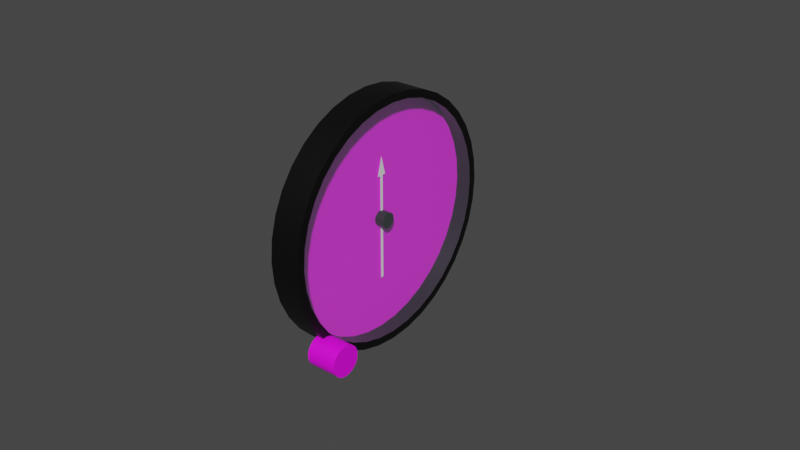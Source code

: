 # Source: adf.blend  (saved by Blender 2.83.18; exported with 4.5.12 LTS)
import bpy
from mathutils import Matrix  # noqa: F401  (used for matrix-valued properties, if any)

bpy.ops.wm.read_factory_settings(use_empty=True)
scene = bpy.context.scene
scene.name = 'Scene'

# ---- images (referenced by path relative to the original .blend; pixels are not part of the script)
import os
ASSET_DIR = os.environ.get("B2B_ASSET_DIR", "")  # directory of the original .blend (textures are referenced by path, not embedded)
HERE = os.path.dirname(os.path.abspath(__file__))  # packed textures are extracted next to this script under _unpacked/

def load_image(name, relpath, width, height, colorspace="sRGB"):
    """Load a texture the original file referenced (path relative to the .blend, or extracted next to this script)."""
    p = next((c for c in (os.path.join(HERE, relpath), os.path.join(ASSET_DIR, relpath)) if relpath and os.path.exists(c)), "")
    if p:
        img = bpy.data.images.load(p, check_existing=True)
        img.name = name
    else:  # same state as the original file: an image datablock whose file is absent (Cycles renders it pink)
        img = bpy.data.images.new(name, width, height)
        img.source = "FILE"
        img.filepath = "//" + (relpath or name)
    img.colorspace_settings.name = colorspace
    return img
img_adf_png = load_image('adf.png', 'adf.png', 1024, 1024, 'sRGB')

# ---- materials (node trees are filled in below, after node groups)
mat_casematerial = bpy.data.materials.new('CaseMaterial')
mat_casematerial.alpha_threshold = 0.0
mat_casematerial.use_transparent_shadow = False
mat_casematerial.line_color = (0.0, 0.0, 0.0, 1.0)
mat_glassmaterial = bpy.data.materials.new('GlassMaterial')
mat_glassmaterial.surface_render_method = 'BLENDED'
mat_glassmaterial.blend_method = 'BLEND'
mat_glassmaterial.alpha_threshold = 0.0
mat_glassmaterial.line_color = (0.0, 0.0, 0.0, 1.0)
mat_facematerial = bpy.data.materials.new('FaceMaterial')
mat_facematerial.alpha_threshold = 0.0
mat_facematerial.use_transparent_shadow = False
mat_facematerial.line_color = (0.0, 0.0, 0.0, 1.0)
mat_needlematerial = bpy.data.materials.new('NeedleMaterial')
mat_needlematerial.use_transparent_shadow = False

# ---- node groups
ng_auto_smooth = bpy.data.node_groups.new('Auto Smooth', 'GeometryNodeTree')
_s = ng_auto_smooth.interface.new_socket(name='Geometry', in_out='OUTPUT', socket_type='NodeSocketGeometry')
_s = ng_auto_smooth.interface.new_socket(name='Geometry', in_out='INPUT', socket_type='NodeSocketGeometry')
_s = ng_auto_smooth.interface.new_socket(name='Angle', in_out='INPUT', socket_type='NodeSocketFloat')
_s.subtype = 'ANGLE'
_s.min_value = 0.0
_s.max_value = 3.142
ng_auto_smooth.is_modifier = True
_N = ng_auto_smooth.nodes; _L = ng_auto_smooth.links
n0 = _N.new('NodeGroupOutput'); n0.name = 'Group Output'; n0.location = (480, -100)
n1 = _N.new('NodeGroupInput'); n1.name = 'Group Input'; n1.location = (-420, -300)
n2 = _N.new('NodeGroupInput'); n2.name = 'Group Input.001'; n2.location = (-60, -100)
n3 = _N.new('GeometryNodeSetShadeSmooth'); n3.name = 'Set Shade Smooth'; n3.location = (120, -100)
n3.domain = 'EDGE'
n4 = _N.new('GeometryNodeSetShadeSmooth'); n4.name = 'Set Shade Smooth.001'; n4.location = (300, -100)
n5 = _N.new('GeometryNodeInputMeshEdgeAngle'); n5.name = 'Edge Angle'; n5.location = (-420, -220)
n6 = _N.new('GeometryNodeInputEdgeSmooth'); n6.name = 'Is Edge Smooth'; n6.location = (-60, -160)
n7 = _N.new('GeometryNodeInputShadeSmooth'); n7.name = 'Is Face Smooth'; n7.location = (-240, -340)
n8 = _N.new('FunctionNodeBooleanMath'); n8.name = 'Boolean Math'; n8.location = (-60, -220)
n9 = _N.new('FunctionNodeCompare'); n9.name = 'Compare'; n9.location = (-240, -180)
n9.operation = 'LESS_EQUAL'
_L.new(n5.outputs[0], n9.inputs[0])
_L.new(n4.outputs[0], n0.inputs[0])
_L.new(n1.outputs[1], n9.inputs[1])
_L.new(n9.outputs[0], n8.inputs[0])
_L.new(n7.outputs[0], n8.inputs[1])
_L.new(n2.outputs[0], n3.inputs[0])
_L.new(n6.outputs[0], n3.inputs[1])
_L.new(n3.outputs[0], n4.inputs[0])
_L.new(n8.outputs[0], n3.inputs[2])
n0.is_active_output = True

# ---- material node trees
mat_casematerial.use_nodes = True; mat_casematerial.node_tree.nodes.clear()
_N = mat_casematerial.node_tree.nodes; _L = mat_casematerial.node_tree.links
n0 = _N.new('ShaderNodeOutputMaterial'); n0.name = 'Material Output'; n0.location = (300, 300)
n1 = _N.new('ShaderNodeBsdfPrincipled'); n1.name = 'Principled BSDF'; n1.location = (10, 300)
n1.distribution = 'GGX'
n1.subsurface_method = 'BURLEY'
n1.inputs[0].default_value = (0.0, 0.0, 0.0, 1.0)
n1.inputs[3].default_value = 1.45
n1.inputs[27].default_value = (0.0, 0.0, 0.0, 1.0)
n1.inputs[28].default_value = 1.0
_L.new(n1.outputs[0], n0.inputs[0])
n0.is_active_output = True
mat_glassmaterial.use_nodes = True; mat_glassmaterial.node_tree.nodes.clear()
_N = mat_glassmaterial.node_tree.nodes; _L = mat_glassmaterial.node_tree.links
n0 = _N.new('ShaderNodeOutputMaterial'); n0.name = 'Material Output'; n0.location = (300, 300)
n1 = _N.new('ShaderNodeBsdfPrincipled'); n1.name = 'Principled BSDF'; n1.location = (10, 300)
n1.distribution = 'GGX'
n1.subsurface_method = 'BURLEY'
n1.inputs[0].default_value = (0.7874, 1.0, 1.0, 1.0)
n1.inputs[1].default_value = 0.5
n1.inputs[2].default_value = 0.1
n1.inputs[3].default_value = 1.45
n1.inputs[4].default_value = 0.1
n1.inputs[27].default_value = (0.0, 0.0, 0.0, 1.0)
n1.inputs[28].default_value = 1.0
_L.new(n1.outputs[0], n0.inputs[0])
n0.is_active_output = True
mat_facematerial.use_nodes = True; mat_facematerial.node_tree.nodes.clear()
_N = mat_facematerial.node_tree.nodes; _L = mat_facematerial.node_tree.links
n0 = _N.new('ShaderNodeOutputMaterial'); n0.name = 'Material Output'; n0.location = (300, 300)
n1 = _N.new('ShaderNodeBsdfPrincipled'); n1.name = 'Principled BSDF'; n1.location = (10, 300)
n1.distribution = 'GGX'
n1.subsurface_method = 'BURLEY'
n1.inputs[3].default_value = 1.45
n1.inputs[27].default_value = (0.0, 0.0, 0.0, 1.0)
n1.inputs[28].default_value = 1.0
n2 = _N.new('ShaderNodeTexImage'); n2.name = 'Image Texture'; n2.location = (-280, 280)
n2.image = img_adf_png
_L.new(n1.outputs[0], n0.inputs[0])
_L.new(n2.outputs[0], n1.inputs[0])
n0.is_active_output = True
mat_needlematerial.use_nodes = True; mat_needlematerial.node_tree.nodes.clear()
_N = mat_needlematerial.node_tree.nodes; _L = mat_needlematerial.node_tree.links
n0 = _N.new('ShaderNodeBsdfPrincipled'); n0.name = 'Principled BSDF'; n0.location = (10, 300)
n0.distribution = 'GGX'
n0.subsurface_method = 'BURLEY'
n0.inputs[0].default_value = (1.0, 1.0, 1.0, 1.0)
n0.inputs[3].default_value = 1.45
n0.inputs[27].default_value = (0.0, 0.0, 0.0, 1.0)
n0.inputs[28].default_value = 1.0
n1 = _N.new('ShaderNodeOutputMaterial'); n1.name = 'Material Output'; n1.location = (300, 300)
_L.new(n0.outputs[0], n1.inputs[0])
n1.is_active_output = True

# ---- world
world_world = bpy.data.worlds.new('World'); scene.world = world_world
world_world.use_nodes = True; world_world.node_tree.nodes.clear()
_N = world_world.node_tree.nodes; _L = world_world.node_tree.links
n0 = _N.new('ShaderNodeOutputWorld'); n0.name = 'World Output'; n0.location = (300, 300)
n1 = _N.new('ShaderNodeBackground'); n1.name = 'Background'; n1.location = (10, 300)
n1.inputs[0].default_value = (0.05088, 0.05088, 0.05088, 1.0)
_L.new(n1.outputs[0], n0.inputs[0])
n0.is_active_output = True
world_world.color = (0.05088, 0.05088, 0.05088)
world_world.use_sun_shadow = False
world_world.sun_shadow_jitter_overblur = 0.0

# ---- meshes
me_circle = bpy.data.meshes.new('Circle')
me_circle.from_pydata([(0.0, 0.04, 0.0), (3.036e-10, 0.03939, 0.006946), (5.98e-10, 0.03759, 0.01368), (8.742e-10, 0.03464, 0.02), (1.124e-09, 0.03064, 0.02571), (1.339e-09, 0.02571, 0.03064), (1.514e-09, 0.02, 0.03464), (1.643e-09, 0.01368, 0.03759), (1.722e-09, 0.006946, 0.03939), (1.748e-09, 3.02e-09, 0.04), (1.722e-09, -0.006946, 0.03939), (1.643e-09, -0.01368, 0.03759), (1.514e-09, -0.02, 0.03464), (1.339e-09, -0.02571, 0.03064), (1.124e-09, -0.03064, 0.02571), (8.742e-10, -0.03464, 0.02), (5.98e-10, -0.03759, 0.01368), (3.036e-10, -0.03939, 0.006946), (6.809e-16, -0.04, 1.558e-08), (-3.036e-10, -0.03939, -0.006946), (-5.98e-10, -0.03759, -0.01368), (-8.742e-10, -0.03464, -0.02), (-1.124e-09, -0.03064, -0.02571), (-1.339e-09, -0.02571, -0.03064), (-1.514e-09, -0.02, -0.03464), (-1.643e-09, -0.01368, -0.03759), (-1.722e-09, -0.006946, -0.03939), (-1.748e-09, -1.86e-08, -0.04), (-1.722e-09, 0.006946, -0.03939), (-1.643e-09, 0.01368, -0.03759), (-1.514e-09, 0.02, -0.03464), (-1.339e-09, 0.02571, -0.03064), (-1.124e-09, 0.03064, -0.02571), (-8.742e-10, 0.03464, -0.02), (-5.98e-10, 0.03759, -0.01368), (-3.036e-10, 0.03939, -0.006946), (2.846e-10, 0.03692, 0.00651), (9.845e-18, 0.03749, 2.252e-10), (5.605e-10, 0.03523, 0.01282), (8.194e-10, 0.03247, 0.01875), (1.053e-09, 0.02872, 0.0241), (1.255e-09, 0.0241, 0.02872), (1.419e-09, 0.01875, 0.03247), (1.54e-09, 0.01282, 0.03523), (1.614e-09, 0.00651, 0.03692), (1.639e-09, 2.344e-09, 0.03749), (1.614e-09, -0.00651, 0.03692), (1.54e-09, -0.01282, 0.03523), (1.419e-09, -0.01875, 0.03247), (1.255e-09, -0.0241, 0.02872), (1.053e-09, -0.02872, 0.0241), (8.194e-10, -0.03247, 0.01875), (5.605e-10, -0.03523, 0.01282), (2.846e-10, -0.03692, 0.00651), (6.218e-16, -0.03749, 1.423e-08), (-2.846e-10, -0.03692, -0.00651), (-5.605e-10, -0.03523, -0.01282), (-8.194e-10, -0.03247, -0.01875), (-1.053e-09, -0.02872, -0.0241), (-1.255e-09, -0.0241, -0.02872), (-1.419e-09, -0.01875, -0.03247), (-1.54e-09, -0.01282, -0.03523), (-1.614e-09, -0.00651, -0.03692), (-1.639e-09, -1.724e-08, -0.03749), (-1.614e-09, 0.00651, -0.03692), (-1.54e-09, 0.01282, -0.03523), (-1.419e-09, 0.01875, -0.03247), (-1.255e-09, 0.0241, -0.02872), (-1.053e-09, 0.02872, -0.0241), (-8.194e-10, 0.03247, -0.01875), (-5.605e-10, 0.03523, -0.01282), (-2.846e-10, 0.03692, -0.00651), (-0.005, 0.03692, 0.00651), (-0.005, 0.03749, 4.438e-10), (-0.005, 0.03523, 0.01282), (-0.005, 0.03247, 0.01875), (-0.005, 0.02872, 0.0241), (-0.005, 0.0241, 0.02872), (-0.005, 0.01875, 0.03247), (-0.005, 0.01282, 0.03523), (-0.005, 0.00651, 0.03692), (-0.005, 2.344e-09, 0.03749), (-0.005, -0.00651, 0.03692), (-0.005, -0.01282, 0.03523), (-0.005, -0.01875, 0.03247), (-0.005, -0.0241, 0.02872), (-0.005, -0.02872, 0.0241), (-0.005, -0.03247, 0.01875), (-0.005, -0.03523, 0.01282), (-0.005, -0.03692, 0.00651), (-0.005, -0.03749, 1.444e-08), (-0.005, -0.03692, -0.00651), (-0.005, -0.03523, -0.01282), (-0.005, -0.03247, -0.01875), (-0.005, -0.02872, -0.0241), (-0.005, -0.0241, -0.02872), (-0.005, -0.01875, -0.03247), (-0.005, -0.01282, -0.03523), (-0.005, -0.00651, -0.03692), (-0.005, -1.724e-08, -0.03749), (-0.005, 0.00651, -0.03692), (-0.005, 0.01282, -0.03523), (-0.005, 0.01875, -0.03247), (-0.005, 0.0241, -0.02872), (-0.005, 0.02872, -0.0241), (-0.005, 0.03247, -0.01875), (-0.005, 0.03523, -0.01282), (-0.005, 0.03692, -0.00651), (-0.01, 0.04, 4.371e-10), (-0.01, 0.03939, 0.006946), (-0.01, 0.03759, 0.01368), (-0.01, 0.03464, 0.02), (-0.01, 0.03064, 0.02571), (-0.01, 0.02571, 0.03064), (-0.01, 0.02, 0.03464), (-0.01, 0.01368, 0.03759), (-0.01, 0.006946, 0.03939), (-0.01, 3.02e-09, 0.04), (-0.01, -0.006946, 0.03939), (-0.01, -0.01368, 0.03759), (-0.01, -0.02, 0.03464), (-0.01, -0.02571, 0.03064), (-0.01, -0.03064, 0.02571), (-0.01, -0.03464, 0.02), (-0.01, -0.03759, 0.01368), (-0.01, -0.03939, 0.006946), (-0.01, -0.04, 1.601e-08), (-0.01, -0.03939, -0.006946), (-0.01, -0.03759, -0.01368), (-0.01, -0.03464, -0.02), (-0.01, -0.03064, -0.02571), (-0.01, -0.02571, -0.03064), (-0.01, -0.02, -0.03464), (-0.01, -0.01368, -0.03759), (-0.01, -0.006946, -0.03939), (-0.01, -1.86e-08, -0.04), (-0.01, 0.006946, -0.03939), (-0.01, 0.01368, -0.03759), (-0.01, 0.02, -0.03464), (-0.01, 0.02571, -0.03064), (-0.01, 0.03064, -0.02571), (-0.01, 0.03464, -0.02), (-0.01, 0.03759, -0.01368), (-0.01, 0.03939, -0.006946)], [], [(51, 52, 88, 87), (36, 37, 0, 1), (38, 36, 1, 2), (39, 38, 2, 3), (40, 39, 3, 4), (41, 40, 4, 5), (42, 41, 5, 6), (43, 42, 6, 7), (44, 43, 7, 8), (45, 44, 8, 9), (46, 45, 9, 10), (47, 46, 10, 11), (48, 47, 11, 12), (49, 48, 12, 13), (50, 49, 13, 14), (51, 50, 14, 15), (52, 51, 15, 16), (53, 52, 16, 17), (54, 53, 17, 18), (55, 54, 18, 19), (56, 55, 19, 20), (57, 56, 20, 21), (58, 57, 21, 22), (59, 58, 22, 23), (60, 59, 23, 24), (61, 60, 24, 25), (62, 61, 25, 26), (63, 62, 26, 27), (64, 63, 27, 28), (65, 64, 28, 29), (66, 65, 29, 30), (67, 66, 30, 31), (68, 67, 31, 32), (69, 68, 32, 33), (70, 69, 33, 34), (71, 70, 34, 35), (37, 71, 35, 0), (38, 39, 75, 74), (65, 66, 102, 101), (52, 53, 89, 88), (39, 40, 76, 75), (66, 67, 103, 102), (53, 54, 90, 89), (40, 41, 77, 76), (67, 68, 104, 103), (54, 55, 91, 90), (41, 42, 78, 77), (68, 69, 105, 104), (55, 56, 92, 91), (42, 43, 79, 78), (69, 70, 106, 105), (56, 57, 93, 92), (43, 44, 80, 79), (70, 71, 107, 106), (57, 58, 94, 93), (44, 45, 81, 80), (71, 37, 73, 107), (58, 59, 95, 94), (45, 46, 82, 81), (59, 60, 96, 95), (46, 47, 83, 82), (60, 61, 97, 96), (47, 48, 84, 83), (61, 62, 98, 97), (48, 49, 85, 84), (62, 63, 99, 98), (49, 50, 86, 85), (37, 36, 72, 73), (63, 64, 100, 99), (50, 51, 87, 86), (36, 38, 74, 72), (64, 65, 101, 100), (7, 6, 114, 115), (34, 33, 141, 142), (21, 20, 128, 129), (8, 7, 115, 116), (35, 34, 142, 143), (22, 21, 129, 130), (9, 8, 116, 117), (0, 35, 143, 108), (23, 22, 130, 131), (10, 9, 117, 118), (24, 23, 131, 132), (11, 10, 118, 119), (25, 24, 132, 133), (12, 11, 119, 120), (26, 25, 133, 134), (13, 12, 120, 121), (27, 26, 134, 135), (14, 13, 121, 122), (1, 0, 108, 109), (28, 27, 135, 136), (15, 14, 122, 123), (2, 1, 109, 110), (29, 28, 136, 137), (16, 15, 123, 124), (3, 2, 110, 111), (30, 29, 137, 138), (17, 16, 124, 125), (4, 3, 111, 112), (31, 30, 138, 139), (18, 17, 125, 126), (5, 4, 112, 113), (32, 31, 139, 140), (19, 18, 126, 127), (6, 5, 113, 114), (33, 32, 140, 141), (20, 19, 127, 128), (109, 110, 111, 112, 113, 114, 115, 116, 117, 118, 119, 120, 121, 122, 123, 124, 125, 126, 127, 128, 129, 130, 131, 132, 133, 134, 135, 136, 137, 138, 139, 140, 141, 142, 143, 108)])
me_circle.polygons.foreach_set('use_smooth', [True] * 109)
_uv = me_circle.uv_layers.new(name='UVMap')
_uv.uv.foreach_set('vector', [0.2657, 0.09415, 0.3397, 0.05963, 0.3397, 0.05963, 0.2657, 0.09415, 0.4186, 0.9615, 0.5, 0.9686, 0.5, 1.0, 0.4132, 0.9924, 0.3397, 0.9404, 0.4186, 0.9615, 0.4132, 0.9924, 0.329, 0.9698, 0.2657, 0.9058, 0.3397, 0.9404, 0.329, 0.9698, 0.25, 0.933, 0.1988, 0.859, 0.2657, 0.9058, 0.25, 0.933, 0.1786, 0.883, 0.141, 0.8012, 0.1988, 0.859, 0.1786, 0.883, 0.117, 0.8214, 0.09415, 0.7343, 0.141, 0.8012, 0.117, 0.8214, 0.06699, 0.75, 0.05963, 0.6603, 0.09415, 0.7343, 0.06699, 0.75, 0.03015, 0.671, 0.03849, 0.5814, 0.05963, 0.6603, 0.03015, 0.671, 0.007596, 0.5868, 0.03137, 0.5, 0.03849, 0.5814, 0.007596, 0.5868, 0.0, 0.5, 0.03849, 0.4186, 0.03137, 0.5, 0.0, 0.5, 0.007596, 0.4132, 0.05963, 0.3397, 0.03849, 0.4186, 0.007596, 0.4132, 0.03015, 0.329, 0.09415, 0.2657, 0.05963, 0.3397, 0.03015, 0.329, 0.06699, 0.25, 0.141, 0.1988, 0.09415, 0.2657, 0.06699, 0.25, 0.117, 0.1786, 0.1988, 0.141, 0.141, 0.1988, 0.117, 0.1786, 0.1786, 0.117, 0.2657, 0.09415, 0.1988, 0.141, 0.1786, 0.117, 0.25, 0.06699, 0.3397, 0.05963, 0.2657, 0.09415, 0.25, 0.06699, 0.329, 0.03015, 0.4186, 0.03849, 0.3397, 0.05963, 0.329, 0.03015, 0.4132, 0.007596, 0.5, 0.03137, 0.4186, 0.03849, 0.4132, 0.007596, 0.5, 0.0, 0.5814, 0.03849, 0.5, 0.03137, 0.5, 0.0, 0.5868, 0.007596, 0.6603, 0.05963, 0.5814, 0.03849, 0.5868, 0.007596, 0.671, 0.03015, 0.7343, 0.09415, 0.6603, 0.05963, 0.671, 0.03015, 0.75, 0.06699, 0.8012, 0.141, 0.7343, 0.09415, 0.75, 0.06699, 0.8214, 0.117, 0.859, 0.1988, 0.8012, 0.141, 0.8214, 0.117, 0.883, 0.1786, 0.9058, 0.2657, 0.859, 0.1988, 0.883, 0.1786, 0.933, 0.25, 0.9404, 0.3397, 0.9058, 0.2657, 0.933, 0.25, 0.9698, 0.329, 0.9615, 0.4186, 0.9404, 0.3397, 0.9698, 0.329, 0.9924, 0.4132, 0.9686, 0.5, 0.9615, 0.4186, 0.9924, 0.4132, 1.0, 0.5, 0.9615, 0.5814, 0.9686, 0.5, 1.0, 0.5, 0.9924, 0.5868, 0.9404, 0.6603, 0.9615, 0.5814, 0.9924, 0.5868, 0.9698, 0.671, 0.9058, 0.7343, 0.9404, 0.6603, 0.9698, 0.671, 0.933, 0.75, 0.859, 0.8012, 0.9058, 0.7343, 0.933, 0.75, 0.883, 0.8214, 0.8012, 0.859, 0.859, 0.8012, 0.883, 0.8214, 0.8214, 0.883, 0.7343, 0.9058, 0.8012, 0.859, 0.8214, 0.883, 0.75, 0.933, 0.6603, 0.9404, 0.7343, 0.9058, 0.75, 0.933, 0.671, 0.9698, 0.5814, 0.9615, 0.6603, 0.9404, 0.671, 0.9698, 0.5868, 0.9924, 0.5, 0.9686, 0.5814, 0.9615, 0.5868, 0.9924, 0.5, 1.0, 0.3397, 0.9404, 0.2657, 0.9058, 0.2657, 0.9058, 0.3397, 0.9404, 0.9404, 0.6603, 0.9058, 0.7343, 0.9058, 0.7343, 0.9404, 0.6603, 0.3397, 0.05963, 0.4186, 0.03849, 0.4186, 0.03849, 0.3397, 0.05963, 0.2657, 0.9058, 0.1988, 0.859, 0.1988, 0.859, 0.2657, 0.9058, 0.9058, 0.7343, 0.859, 0.8012, 0.859, 0.8012, 0.9058, 0.7343, 0.4186, 0.03849, 0.5, 0.03137, 0.5, 0.03137, 0.4186, 0.03849, 0.1988, 0.859, 0.141, 0.8012, 0.141, 0.8012, 0.1988, 0.859, 0.859, 0.8012, 0.8012, 0.859, 0.8012, 0.859, 0.859, 0.8012, 0.5, 0.03137, 0.5814, 0.03849, 0.5814, 0.03849, 0.5, 0.03137, 0.141, 0.8012, 0.09415, 0.7343, 0.09415, 0.7343, 0.141, 0.8012, 0.8012, 0.859, 0.7343, 0.9058, 0.7343, 0.9058, 0.8012, 0.859, 0.5814, 0.03849, 0.6603, 0.05963, 0.6603, 0.05963, 0.5814, 0.03849, 0.09415, 0.7343, 0.05963, 0.6603, 0.05963, 0.6603, 0.09415, 0.7343, 0.7343, 0.9058, 0.6603, 0.9404, 0.6603, 0.9404, 0.7343, 0.9058, 0.6603, 0.05963, 0.7343, 0.09415, 0.7343, 0.09415, 0.6603, 0.05963, 0.05963, 0.6603, 0.03849, 0.5814, 0.03849, 0.5814, 0.05963, 0.6603, 0.6603, 0.9404, 0.5814, 0.9615, 0.5814, 0.9615, 0.6603, 0.9404, 0.7343, 0.09415, 0.8012, 0.141, 0.8012, 0.141, 0.7343, 0.09415, 0.03849, 0.5814, 0.03137, 0.5, 0.03137, 0.5, 0.03849, 0.5814, 0.5814, 0.9615, 0.5, 0.9686, 0.5, 0.9686, 0.5814, 0.9615, 0.8012, 0.141, 0.859, 0.1988, 0.859, 0.1988, 0.8012, 0.141, 0.03137, 0.5, 0.03849, 0.4186, 0.03849, 0.4186, 0.03137, 0.5, 0.859, 0.1988, 0.9058, 0.2657, 0.9058, 0.2657, 0.859, 0.1988, 0.03849, 0.4186, 0.05963, 0.3397, 0.05963, 0.3397, 0.03849, 0.4186, 0.9058, 0.2657, 0.9404, 0.3397, 0.9404, 0.3397, 0.9058, 0.2657, 0.05963, 0.3397, 0.09415, 0.2657, 0.09415, 0.2657, 0.05963, 0.3397, 0.9404, 0.3397, 0.9615, 0.4186, 0.9615, 0.4186, 0.9404, 0.3397, 0.09415, 0.2657, 0.141, 0.1988, 0.141, 0.1988, 0.09415, 0.2657, 0.9615, 0.4186, 0.9686, 0.5, 0.9686, 0.5, 0.9615, 0.4186, 0.141, 0.1988, 0.1988, 0.141, 0.1988, 0.141, 0.141, 0.1988, 0.5, 0.9686, 0.4186, 0.9615, 0.4186, 0.9615, 0.5, 0.9686, 0.9686, 0.5, 0.9615, 0.5814, 0.9615, 0.5814, 0.9686, 0.5, 0.1988, 0.141, 0.2657, 0.09415, 0.2657, 0.09415, 0.1988, 0.141, 0.4186, 0.9615, 0.3397, 0.9404, 0.3397, 0.9404, 0.4186, 0.9615, 0.9615, 0.5814, 0.9404, 0.6603, 0.9404, 0.6603, 0.9615, 0.5814, 0.03015, 0.671, 0.06699, 0.75, 0.06699, 0.75, 0.03015, 0.671, 0.671, 0.9698, 0.75, 0.933, 0.75, 0.933, 0.671, 0.9698, 0.75, 0.06699, 0.671, 0.03015, 0.671, 0.03015, 0.75, 0.06699, 0.007596, 0.5868, 0.03015, 0.671, 0.03015, 0.671, 0.007596, 0.5868, 0.5868, 0.9924, 0.671, 0.9698, 0.671, 0.9698, 0.5868, 0.9924, 0.8214, 0.117, 0.75, 0.06699, 0.75, 0.06699, 0.8214, 0.117, 0.0, 0.5, 0.007596, 0.5868, 0.007596, 0.5868, 0.0, 0.5, 0.5, 1.0, 0.5868, 0.9924, 0.5868, 0.9924, 0.5, 1.0, 0.883, 0.1786, 0.8214, 0.117, 0.8214, 0.117, 0.883, 0.1786, 0.007596, 0.4132, 0.0, 0.5, 0.0, 0.5, 0.007596, 0.4132, 0.933, 0.25, 0.883, 0.1786, 0.883, 0.1786, 0.933, 0.25, 0.03015, 0.329, 0.007596, 0.4132, 0.007596, 0.4132, 0.03015, 0.329, 0.9698, 0.329, 0.933, 0.25, 0.933, 0.25, 0.9698, 0.329, 0.06699, 0.25, 0.03015, 0.329, 0.03015, 0.329, 0.06699, 0.25, 0.9924, 0.4132, 0.9698, 0.329, 0.9698, 0.329, 0.9924, 0.4132, 0.117, 0.1786, 0.06699, 0.25, 0.06699, 0.25, 0.117, 0.1786, 1.0, 0.5, 0.9924, 0.4132, 0.9924, 0.4132, 1.0, 0.5, 0.1786, 0.117, 0.117, 0.1786, 0.117, 0.1786, 0.1786, 0.117, 0.4132, 0.9924, 0.5, 1.0, 0.5, 1.0, 0.4132, 0.9924, 0.9924, 0.5868, 1.0, 0.5, 1.0, 0.5, 0.9924, 0.5868, 0.25, 0.06699, 0.1786, 0.117, 0.1786, 0.117, 0.25, 0.06699, 0.329, 0.9698, 0.4132, 0.9924, 0.4132, 0.9924, 0.329, 0.9698, 0.9698, 0.671, 0.9924, 0.5868, 0.9924, 0.5868, 0.9698, 0.671, 0.329, 0.03015, 0.25, 0.06699, 0.25, 0.06699, 0.329, 0.03015, 0.25, 0.933, 0.329, 0.9698, 0.329, 0.9698, 0.25, 0.933, 0.933, 0.75, 0.9698, 0.671, 0.9698, 0.671, 0.933, 0.75, 0.4132, 0.007596, 0.329, 0.03015, 0.329, 0.03015, 0.4132, 0.007596, 0.1786, 0.883, 0.25, 0.933, 0.25, 0.933, 0.1786, 0.883, 0.883, 0.8214, 0.933, 0.75, 0.933, 0.75, 0.883, 0.8214, 0.5, 0.0, 0.4132, 0.007596, 0.4132, 0.007596, 0.5, 0.0, 0.117, 0.8214, 0.1786, 0.883, 0.1786, 0.883, 0.117, 0.8214, 0.8214, 0.883, 0.883, 0.8214, 0.883, 0.8214, 0.8214, 0.883, 0.5868, 0.007596, 0.5, 0.0, 0.5, 0.0, 0.5868, 0.007596, 0.06699, 0.75, 0.117, 0.8214, 0.117, 0.8214, 0.06699, 0.75, 0.75, 0.933, 0.8214, 0.883, 0.8214, 0.883, 0.75, 0.933, 0.671, 0.03015, 0.5868, 0.007596, 0.5868, 0.007596, 0.671, 0.03015, 0.4132, 0.9924, 0.329, 0.9698, 0.25, 0.933, 0.1786, 0.883, 0.117, 0.8214, 0.06699, 0.75, 0.03015, 0.671, 0.007596, 0.5868, 0.0, 0.5, 0.007596, 0.4132, 0.03015, 0.329, 0.06699, 0.25, 0.117, 0.1786, 0.1786, 0.117, 0.25, 0.06699, 0.329, 0.03015, 0.4132, 0.007596, 0.5, 0.0, 0.5868, 0.007596, 0.671, 0.03015, 0.75, 0.06699, 0.8214, 0.117, 0.883, 0.1786, 0.933, 0.25, 0.9698, 0.329, 0.9924, 0.4132, 1.0, 0.5, 0.9924, 0.5868, 0.9698, 0.671, 0.933, 0.75, 0.883, 0.8214, 0.8214, 0.883, 0.75, 0.933, 0.671, 0.9698, 0.5868, 0.9924, 0.5, 1.0])
me_circle.materials.append(mat_casematerial)
me_circle.use_remesh_fix_poles = True
me_circle.use_remesh_preserve_attributes = False
me_circle.use_mirror_vertex_groups = False
me_circle.update()
me_circle_001 = bpy.data.meshes.new('Circle.001')
me_circle_001.from_pydata([(2.846e-10, 0.03692, 0.00651), (9.845e-18, 0.03749, 2.252e-10), (5.605e-10, 0.03523, 0.01282), (8.194e-10, 0.03247, 0.01875), (1.053e-09, 0.02872, 0.0241), (1.255e-09, 0.0241, 0.02872), (1.419e-09, 0.01875, 0.03247), (1.54e-09, 0.01282, 0.03523), (1.614e-09, 0.00651, 0.03692), (1.639e-09, 2.344e-09, 0.03749), (1.614e-09, -0.00651, 0.03692), (1.54e-09, -0.01282, 0.03523), (1.419e-09, -0.01875, 0.03247), (1.255e-09, -0.0241, 0.02872), (1.053e-09, -0.02872, 0.0241), (8.194e-10, -0.03247, 0.01875), (5.605e-10, -0.03523, 0.01282), (2.846e-10, -0.03692, 0.00651), (6.218e-16, -0.03749, 1.423e-08), (-2.846e-10, -0.03692, -0.00651), (-5.605e-10, -0.03523, -0.01282), (-8.194e-10, -0.03247, -0.01875), (-1.053e-09, -0.02872, -0.0241), (-1.255e-09, -0.0241, -0.02872), (-1.419e-09, -0.01875, -0.03247), (-1.54e-09, -0.01282, -0.03523), (-1.614e-09, -0.00651, -0.03692), (-1.639e-09, -1.724e-08, -0.03749), (-1.614e-09, 0.00651, -0.03692), (-1.54e-09, 0.01282, -0.03523), (-1.419e-09, 0.01875, -0.03247), (-1.255e-09, 0.0241, -0.02872), (-1.053e-09, 0.02872, -0.0241), (-8.194e-10, 0.03247, -0.01875), (-5.605e-10, 0.03523, -0.01282), (-2.846e-10, 0.03692, -0.00651)], [], [(1, 0, 2, 3, 4, 5, 6, 7, 8, 9, 10, 11, 12, 13, 14, 15, 16, 17, 18, 19, 20, 21, 22, 23, 24, 25, 26, 27, 28, 29, 30, 31, 32, 33, 34, 35)])
_uv = me_circle_001.uv_layers.new(name='UVMap')
_uv.uv.foreach_set('vector', [0.5, 0.9686, 0.4186, 0.9615, 0.3397, 0.9404, 0.2657, 0.9058, 0.1988, 0.859, 0.141, 0.8012, 0.09415, 0.7343, 0.05963, 0.6603, 0.03849, 0.5814, 0.03137, 0.5, 0.03849, 0.4186, 0.05963, 0.3397, 0.09415, 0.2657, 0.141, 0.1988, 0.1988, 0.141, 0.2657, 0.09415, 0.3397, 0.05963, 0.4186, 0.03849, 0.5, 0.03137, 0.5814, 0.03849, 0.6603, 0.05963, 0.7343, 0.09415, 0.8012, 0.141, 0.859, 0.1988, 0.9058, 0.2657, 0.9404, 0.3397, 0.9615, 0.4186, 0.9686, 0.5, 0.9615, 0.5814, 0.9404, 0.6603, 0.9058, 0.7343, 0.859, 0.8012, 0.8012, 0.859, 0.7343, 0.9058, 0.6603, 0.9404, 0.5814, 0.9615])
me_circle_001.materials.append(mat_glassmaterial)
me_circle_001.use_remesh_fix_poles = True
me_circle_001.use_remesh_preserve_attributes = False
me_circle_001.use_mirror_vertex_groups = False
me_circle_001.update()
me_circle_003 = bpy.data.meshes.new('Circle.003')
me_circle_003.from_pydata([(-0.005, 0.03198, 0.005639), (-0.005, 0.03247, 9.505e-10), (-0.005, 0.03051, 0.01111), (-0.005, 0.02812, 0.01624), (-0.005, 0.02487, 0.02087), (-0.005, 0.02087, 0.02487), (-0.005, 0.01624, 0.02812), (-0.005, 0.01111, 0.03051), (-0.005, 0.005639, 0.03198), (-0.005, 9.553e-10, 0.03247), (-0.005, -0.005639, 0.03198), (-0.005, -0.01111, 0.03051), (-0.005, -0.01624, 0.02812), (-0.005, -0.02087, 0.02487), (-0.005, -0.02487, 0.02087), (-0.005, -0.02812, 0.01624), (-0.005, -0.03051, 0.01111), (-0.005, -0.03198, 0.005639), (-0.005, -0.03247, 1.157e-08), (-0.005, -0.03198, -0.005639), (-0.005, -0.03051, -0.01111), (-0.005, -0.02812, -0.01624), (-0.005, -0.02487, -0.02087), (-0.005, -0.02087, -0.02487), (-0.005, -0.01624, -0.02812), (-0.005, -0.01111, -0.03051), (-0.005, -0.005639, -0.03198), (-0.005, -1.44e-08, -0.03247), (-0.005, 0.005639, -0.03198), (-0.005, 0.01111, -0.03051), (-0.005, 0.01624, -0.02812), (-0.005, 0.02087, -0.02487), (-0.005, 0.02487, -0.02087), (-0.005, 0.02812, -0.01624), (-0.005, 0.03051, -0.01111), (-0.005, 0.03198, -0.005639), (-0.005, 0.01636, 0.005956), (-0.005, 0.01508, 0.008707), (-0.005, 0.01334, 0.01119), (-0.005, 0.003024, 0.01715), (-0.005, -0.003024, 0.01715), (-0.005, -0.005956, 0.01636), (-0.005, -0.008707, 0.01508), (-0.005, -0.01119, 0.01334), (-0.005, -0.01334, 0.01119), (-0.005, -0.01636, 0.005956), (-0.005, -0.01715, -0.003024), (-0.005, -0.01508, -0.008707), (-0.005, -0.01334, -0.01119), (-0.005, -0.01119, -0.01334), (-0.005, -0.005956, -0.01636), (-0.005, -9.616e-09, -0.01741), (-0.005, 0.003024, -0.01715), (-0.005, 0.005956, -0.01636), (-0.005, 0.008707, -0.01508), (-0.005, 0.01334, -0.01119), (-0.005, 0.01508, -0.008707), (-0.005, 0.01715, -0.003024), (-0.005, 0.01715, 0.003024), (-0.005, 0.01741, 2.752e-09), (-0.005, 0.01119, 0.01334), (-0.005, 0.008707, 0.01508), (-0.005, 0.005956, 0.01636), (-0.005, -8.729e-09, 0.01741), (-0.005, -0.01508, 0.008707), (-0.005, -0.01715, 0.003024), (-0.005, -0.01741, 6.899e-09), (-0.005, -0.01636, -0.005956), (-0.005, -0.008707, -0.01508), (-0.005, -0.003024, -0.01715), (-0.005, 0.01119, -0.01334), (-0.005, 0.01636, -0.005956)], [], [(58, 59, 1, 0), (36, 58, 0, 2), (37, 36, 2, 3), (38, 37, 3, 4), (60, 38, 4, 5), (61, 60, 5, 6), (62, 61, 6, 7), (39, 62, 7, 8), (63, 39, 8, 9), (40, 63, 9, 10), (41, 40, 10, 11), (42, 41, 11, 12), (43, 42, 12, 13), (44, 43, 13, 14), (64, 44, 14, 15), (45, 64, 15, 16), (65, 45, 16, 17), (66, 65, 17, 18), (46, 66, 18, 19), (67, 46, 19, 20), (47, 67, 20, 21), (48, 47, 21, 22), (49, 48, 22, 23), (68, 49, 23, 24), (50, 68, 24, 25), (69, 50, 25, 26), (51, 69, 26, 27), (52, 51, 27, 28), (53, 52, 28, 29), (54, 53, 29, 30), (70, 54, 30, 31), (55, 70, 31, 32), (56, 55, 32, 33), (71, 56, 33, 34), (57, 71, 34, 35), (59, 57, 35, 1), (59, 58, 36, 37, 38, 60, 61, 62, 39, 63, 40, 41, 42, 43, 44, 64, 45, 65, 66, 46, 67, 47, 48, 49, 68, 50, 69, 51, 52, 53, 54, 70, 55, 56, 71, 57)])
me_circle_003.polygons.foreach_set('use_smooth', [True] * 37)
_uv = me_circle_003.uv_layers.new(name='UVMap')
_uv.uv.foreach_set('vector', [0.7287, 0.5403, 0.7322, 0.5, 0.9331, 0.5, 0.9265, 0.5752, 0.7182, 0.5794, 0.7287, 0.5403, 0.9265, 0.5752, 0.9069, 0.6481, 0.7011, 0.6161, 0.7182, 0.5794, 0.9069, 0.6481, 0.875, 0.7165, 0.6779, 0.6493, 0.7011, 0.6161, 0.875, 0.7165, 0.8317, 0.7784, 0.6493, 0.6779, 0.6779, 0.6493, 0.8317, 0.7784, 0.7784, 0.8317, 0.6161, 0.7011, 0.6493, 0.6779, 0.7784, 0.8317, 0.7165, 0.875, 0.5794, 0.7182, 0.6161, 0.7011, 0.7165, 0.875, 0.6481, 0.9069, 0.5403, 0.7287, 0.5794, 0.7182, 0.6481, 0.9069, 0.5752, 0.9265, 0.5, 0.7322, 0.5403, 0.7287, 0.5752, 0.9265, 0.5, 0.9331, 0.4597, 0.7287, 0.5, 0.7322, 0.5, 0.9331, 0.4248, 0.9265, 0.4206, 0.7182, 0.4597, 0.7287, 0.4248, 0.9265, 0.3519, 0.9069, 0.3839, 0.7011, 0.4206, 0.7182, 0.3519, 0.9069, 0.2835, 0.875, 0.3507, 0.6779, 0.3839, 0.7011, 0.2835, 0.875, 0.2216, 0.8317, 0.3221, 0.6493, 0.3507, 0.6779, 0.2216, 0.8317, 0.1683, 0.7784, 0.2989, 0.6161, 0.3221, 0.6493, 0.1683, 0.7784, 0.125, 0.7165, 0.2818, 0.5794, 0.2989, 0.6161, 0.125, 0.7165, 0.09306, 0.6481, 0.2713, 0.5403, 0.2818, 0.5794, 0.09306, 0.6481, 0.07352, 0.5752, 0.2678, 0.5, 0.2713, 0.5403, 0.07352, 0.5752, 0.06694, 0.5, 0.2713, 0.4597, 0.2678, 0.5, 0.06694, 0.5, 0.07352, 0.4248, 0.2818, 0.4206, 0.2713, 0.4597, 0.07352, 0.4248, 0.09306, 0.3519, 0.2989, 0.3839, 0.2818, 0.4206, 0.09306, 0.3519, 0.125, 0.2835, 0.3221, 0.3507, 0.2989, 0.3839, 0.125, 0.2835, 0.1683, 0.2216, 0.3507, 0.3221, 0.3221, 0.3507, 0.1683, 0.2216, 0.2216, 0.1683, 0.3839, 0.2989, 0.3507, 0.3221, 0.2216, 0.1683, 0.2835, 0.125, 0.4206, 0.2818, 0.3839, 0.2989, 0.2835, 0.125, 0.3519, 0.09306, 0.4597, 0.2713, 0.4206, 0.2818, 0.3519, 0.09306, 0.4248, 0.07352, 0.5, 0.2678, 0.4597, 0.2713, 0.4248, 0.07352, 0.5, 0.06694, 0.5403, 0.2713, 0.5, 0.2678, 0.5, 0.06694, 0.5752, 0.07352, 0.5794, 0.2818, 0.5403, 0.2713, 0.5752, 0.07352, 0.6481, 0.09306, 0.6161, 0.2989, 0.5794, 0.2818, 0.6481, 0.09306, 0.7165, 0.125, 0.6493, 0.3221, 0.6161, 0.2989, 0.7165, 0.125, 0.7784, 0.1683, 0.6779, 0.3507, 0.6493, 0.3221, 0.7784, 0.1683, 0.8317, 0.2216, 0.7011, 0.3839, 0.6779, 0.3507, 0.8317, 0.2216, 0.875, 0.2835, 0.7182, 0.4206, 0.7011, 0.3839, 0.875, 0.2835, 0.9069, 0.3519, 0.7287, 0.4597, 0.7182, 0.4206, 0.9069, 0.3519, 0.9265, 0.4248, 0.7322, 0.5, 0.7287, 0.4597, 0.9265, 0.4248, 0.9331, 0.5, 0.7322, 0.5, 0.7287, 0.5403, 0.7182, 0.5794, 0.7011, 0.6161, 0.6779, 0.6493, 0.6493, 0.6779, 0.6161, 0.7011, 0.5794, 0.7182, 0.5403, 0.7287, 0.5, 0.7322, 0.4597, 0.7287, 0.4206, 0.7182, 0.3839, 0.7011, 0.3507, 0.6779, 0.3221, 0.6493, 0.2989, 0.6161, 0.2818, 0.5794, 0.2713, 0.5403, 0.2678, 0.5, 0.2713, 0.4597, 0.2818, 0.4206, 0.2989, 0.3839, 0.3221, 0.3507, 0.3507, 0.3221, 0.3839, 0.2989, 0.4206, 0.2818, 0.4597, 0.2713, 0.5, 0.2678, 0.5403, 0.2713, 0.5794, 0.2818, 0.6161, 0.2989, 0.6493, 0.3221, 0.6779, 0.3507, 0.7011, 0.3839, 0.7182, 0.4206, 0.7287, 0.4597])
me_circle_003.materials.append(mat_facematerial)
me_circle_003.use_remesh_fix_poles = True
me_circle_003.use_remesh_preserve_attributes = False
me_circle_003.use_mirror_vertex_groups = False
me_circle_003.update()
me_cylinder = bpy.data.meshes.new('Cylinder')
me_cylinder.from_pydata([(-0.0015, 0.0025, 6.557e-11), (0.0015, 0.0025, -6.557e-11), (-0.0015, 0.002462, -0.0004341), (0.0015, 0.002462, -0.0004341), (-0.0015, 0.002349, -0.0008551), (0.0015, 0.002349, -0.0008551), (-0.0015, 0.002165, -0.00125), (0.0015, 0.002165, -0.00125), (-0.0015, 0.001915, -0.001607), (0.0015, 0.001915, -0.001607), (-0.0015, 0.001607, -0.001915), (0.0015, 0.001607, -0.001915), (-0.0015, 0.00125, -0.002165), (0.0015, 0.00125, -0.002165), (-0.0015, 0.0008551, -0.002349), (0.0015, 0.0008551, -0.002349), (-0.0015, 0.0004341, -0.002462), (0.0015, 0.0004341, -0.002462), (-0.0015, 1.887e-10, -0.0025), (0.0015, 1.887e-10, -0.0025), (-0.0015, -0.0004341, -0.002462), (0.0015, -0.0004341, -0.002462), (-0.0015, -0.0008551, -0.002349), (0.0015, -0.0008551, -0.002349), (-0.0015, -0.00125, -0.002165), (0.0015, -0.00125, -0.002165), (-0.0015, -0.001607, -0.001915), (0.0015, -0.001607, -0.001915), (-0.0015, -0.001915, -0.001607), (0.0015, -0.001915, -0.001607), (-0.0015, -0.002165, -0.00125), (0.0015, -0.002165, -0.00125), (-0.0015, -0.002349, -0.0008551), (0.0015, -0.002349, -0.0008551), (-0.0015, -0.002462, -0.0004341), (0.0015, -0.002462, -0.0004341), (-0.0015, -0.0025, -9.08e-10), (0.0015, -0.0025, -1.039e-09), (-0.0015, -0.002462, 0.0004341), (0.0015, -0.002462, 0.0004341), (-0.0015, -0.002349, 0.000855), (0.0015, -0.002349, 0.000855), (-0.0015, -0.002165, 0.00125), (0.0015, -0.002165, 0.00125), (-0.0015, -0.001915, 0.001607), (0.0015, -0.001915, 0.001607), (-0.0015, -0.001607, 0.001915), (0.0015, -0.001607, 0.001915), (-0.0015, -0.00125, 0.002165), (0.0015, -0.00125, 0.002165), (-0.0015, -0.0008551, 0.002349), (0.0015, -0.0008551, 0.002349), (-0.0015, -0.0004341, 0.002462), (0.0015, -0.0004341, 0.002462), (-0.0015, -1.162e-09, 0.0025), (0.0015, -1.162e-09, 0.0025), (-0.0015, 0.0004341, 0.002462), (0.0015, 0.0004341, 0.002462), (-0.0015, 0.000855, 0.002349), (0.0015, 0.000855, 0.002349), (-0.0015, 0.00125, 0.002165), (0.0015, 0.00125, 0.002165), (-0.0015, 0.001607, 0.001915), (0.0015, 0.001607, 0.001915), (-0.0015, 0.001915, 0.001607), (0.0015, 0.001915, 0.001607), (-0.0015, 0.002165, 0.00125), (0.0015, 0.002165, 0.00125), (-0.0015, 0.002349, 0.0008551), (0.0015, 0.002349, 0.0008551), (-0.0015, 0.002462, 0.0004341), (0.0015, 0.002462, 0.0004341)], [], [(0, 1, 3, 2), (2, 3, 5, 4), (4, 5, 7, 6), (6, 7, 9, 8), (8, 9, 11, 10), (10, 11, 13, 12), (12, 13, 15, 14), (14, 15, 17, 16), (16, 17, 19, 18), (18, 19, 21, 20), (20, 21, 23, 22), (22, 23, 25, 24), (24, 25, 27, 26), (26, 27, 29, 28), (28, 29, 31, 30), (30, 31, 33, 32), (32, 33, 35, 34), (34, 35, 37, 36), (36, 37, 39, 38), (38, 39, 41, 40), (40, 41, 43, 42), (42, 43, 45, 44), (44, 45, 47, 46), (46, 47, 49, 48), (48, 49, 51, 50), (50, 51, 53, 52), (52, 53, 55, 54), (54, 55, 57, 56), (56, 57, 59, 58), (58, 59, 61, 60), (60, 61, 63, 62), (62, 63, 65, 64), (64, 65, 67, 66), (66, 67, 69, 68), (3, 1, 71, 69, 67, 65, 63, 61, 59, 57, 55, 53, 51, 49, 47, 45, 43, 41, 39, 37, 35, 33, 31, 29, 27, 25, 23, 21, 19, 17, 15, 13, 11, 9, 7, 5), (68, 69, 71, 70), (70, 71, 1, 0), (0, 2, 4, 6, 8, 10, 12, 14, 16, 18, 20, 22, 24, 26, 28, 30, 32, 34, 36, 38, 40, 42, 44, 46, 48, 50, 52, 54, 56, 58, 60, 62, 64, 66, 68, 70)])
_uv = me_cylinder.uv_layers.new(name='UVMap')
_uv.uv.foreach_set('vector', [1.0, 0.5, 1.0, 1.0, 0.9722, 1.0, 0.9722, 0.5, 0.9722, 0.5, 0.9722, 1.0, 0.9444, 1.0, 0.9444, 0.5, 0.9444, 0.5, 0.9444, 1.0, 0.9167, 1.0, 0.9167, 0.5, 0.9167, 0.5, 0.9167, 1.0, 0.8889, 1.0, 0.8889, 0.5, 0.8889, 0.5, 0.8889, 1.0, 0.8611, 1.0, 0.8611, 0.5, 0.8611, 0.5, 0.8611, 1.0, 0.8333, 1.0, 0.8333, 0.5, 0.8333, 0.5, 0.8333, 1.0, 0.8056, 1.0, 0.8056, 0.5, 0.8056, 0.5, 0.8056, 1.0, 0.7778, 1.0, 0.7778, 0.5, 0.7778, 0.5, 0.7778, 1.0, 0.75, 1.0, 0.75, 0.5, 0.75, 0.5, 0.75, 1.0, 0.7222, 1.0, 0.7222, 0.5, 0.7222, 0.5, 0.7222, 1.0, 0.6944, 1.0, 0.6944, 0.5, 0.6944, 0.5, 0.6944, 1.0, 0.6667, 1.0, 0.6667, 0.5, 0.6667, 0.5, 0.6667, 1.0, 0.6389, 1.0, 0.6389, 0.5, 0.6389, 0.5, 0.6389, 1.0, 0.6111, 1.0, 0.6111, 0.5, 0.6111, 0.5, 0.6111, 1.0, 0.5833, 1.0, 0.5833, 0.5, 0.5833, 0.5, 0.5833, 1.0, 0.5556, 1.0, 0.5556, 0.5, 0.5556, 0.5, 0.5556, 1.0, 0.5278, 1.0, 0.5278, 0.5, 0.5278, 0.5, 0.5278, 1.0, 0.5, 1.0, 0.5, 0.5, 0.5, 0.5, 0.5, 1.0, 0.4722, 1.0, 0.4722, 0.5, 0.4722, 0.5, 0.4722, 1.0, 0.4444, 1.0, 0.4444, 0.5, 0.4444, 0.5, 0.4444, 1.0, 0.4167, 1.0, 0.4167, 0.5, 0.4167, 0.5, 0.4167, 1.0, 0.3889, 1.0, 0.3889, 0.5, 0.3889, 0.5, 0.3889, 1.0, 0.3611, 1.0, 0.3611, 0.5, 0.3611, 0.5, 0.3611, 1.0, 0.3333, 1.0, 0.3333, 0.5, 0.3333, 0.5, 0.3333, 1.0, 0.3056, 1.0, 0.3056, 0.5, 0.3056, 0.5, 0.3056, 1.0, 0.2778, 1.0, 0.2778, 0.5, 0.2778, 0.5, 0.2778, 1.0, 0.25, 1.0, 0.25, 0.5, 0.25, 0.5, 0.25, 1.0, 0.2222, 1.0, 0.2222, 0.5, 0.2222, 0.5, 0.2222, 1.0, 0.1944, 1.0, 0.1944, 0.5, 0.1944, 0.5, 0.1944, 1.0, 0.1667, 1.0, 0.1667, 0.5, 0.1667, 0.5, 0.1667, 1.0, 0.1389, 1.0, 0.1389, 0.5, 0.1389, 0.5, 0.1389, 1.0, 0.1111, 1.0, 0.1111, 0.5, 0.1111, 0.5, 0.1111, 1.0, 0.08333, 1.0, 0.08333, 0.5, 0.08333, 0.5, 0.08333, 1.0, 0.05556, 1.0, 0.05556, 0.5, 0.2917, 0.4864, 0.25, 0.49, 0.2083, 0.4864, 0.1679, 0.4755, 0.13, 0.4578, 0.09573, 0.4339, 0.06615, 0.4043, 0.04215, 0.37, 0.02447, 0.3321, 0.01365, 0.2917, 0.01, 0.25, 0.01365, 0.2083, 0.02447, 0.1679, 0.04215, 0.13, 0.06615, 0.09573, 0.09573, 0.06615, 0.13, 0.04215, 0.1679, 0.02447, 0.2083, 0.01365, 0.25, 0.01, 0.2917, 0.01365, 0.3321, 0.02447, 0.37, 0.04215, 0.4043, 0.06615, 0.4339, 0.09573, 0.4578, 0.13, 0.4755, 0.1679, 0.4864, 0.2083, 0.49, 0.25, 0.4864, 0.2917, 0.4755, 0.3321, 0.4578, 0.37, 0.4339, 0.4043, 0.4043, 0.4339, 0.37, 0.4578, 0.3321, 0.4755, 0.05556, 0.5, 0.05556, 1.0, 0.02778, 1.0, 0.02778, 0.5, 0.02778, 0.5, 0.02778, 1.0, -3.316e-07, 1.0, -3.316e-07, 0.5, 0.75, 0.49, 0.7917, 0.4864, 0.8321, 0.4755, 0.87, 0.4578, 0.9043, 0.4339, 0.9339, 0.4043, 0.9578, 0.37, 0.9755, 0.3321, 0.9864, 0.2917, 0.99, 0.25, 0.9864, 0.2083, 0.9755, 0.1679, 0.9578, 0.13, 0.9339, 0.09573, 0.9043, 0.06615, 0.87, 0.04215, 0.8321, 0.02447, 0.7917, 0.01365, 0.75, 0.01, 0.7083, 0.01365, 0.6679, 0.02447, 0.63, 0.04215, 0.5957, 0.06615, 0.5661, 0.09573, 0.5422, 0.13, 0.5245, 0.1679, 0.5136, 0.2083, 0.51, 0.25, 0.5136, 0.2917, 0.5245, 0.3321, 0.5422, 0.37, 0.5661, 0.4043, 0.5957, 0.4339, 0.63, 0.4578, 0.6679, 0.4755, 0.7083, 0.4864])
me_cylinder.materials.append(mat_casematerial)
me_cylinder.use_remesh_fix_poles = True
me_cylinder.use_remesh_preserve_attributes = False
me_cylinder.use_mirror_vertex_groups = False
me_cylinder.update()
me_plane_001 = bpy.data.meshes.new('Plane.001')
me_plane_001.from_pydata([(8.742e-10, 0.0, 0.02), (6.048e-10, -0.0016, 0.01384), (6.048e-10, 0.0016, 0.01384), (-8.742e-10, -0.0005333, -0.02), (-8.742e-10, 0.0005333, -0.02), (6.048e-10, -0.0005333, 0.01384), (6.048e-10, 0.0005333, 0.01384)], [], [(0, 1, 5, 6, 2), (5, 3, 4, 6)])
_uv = me_plane_001.uv_layers.new(name='UVMap')
_uv.uv.foreach_set('vector', [0.0, 0.0, 0.1541, -2.384e-07, 0.1541, 0.3333, 0.1541, 0.6667, 0.1541, 1.0, 0.1541, 0.3333, 1.0, 0.3333, 1.0, 0.6667, 0.1541, 0.6667])
me_plane_001.materials.append(mat_needlematerial)
me_plane_001.use_remesh_fix_poles = True
me_plane_001.use_remesh_preserve_attributes = False
me_plane_001.use_mirror_vertex_groups = False
me_plane_001.update()
me_circle_004 = bpy.data.meshes.new('Circle.004')
me_circle_004.from_pydata([(-0.005, 0.03692, 0.00651), (-0.005, 0.03749, 4.438e-10), (-0.005, 0.03523, 0.01282), (-0.005, 0.03247, 0.01875), (-0.005, 0.02872, 0.0241), (-0.005, 0.0241, 0.02872), (-0.005, 0.01875, 0.03247), (-0.005, 0.01282, 0.03523), (-0.005, 0.00651, 0.03692), (-0.005, 2.344e-09, 0.03749), (-0.005, -0.00651, 0.03692), (-0.005, -0.01282, 0.03523), (-0.005, -0.01875, 0.03247), (-0.005, -0.0241, 0.02872), (-0.005, -0.02872, 0.0241), (-0.005, -0.03247, 0.01875), (-0.005, -0.03523, 0.01282), (-0.005, -0.03692, 0.00651), (-0.005, -0.03749, 1.444e-08), (-0.005, -0.03692, -0.00651), (-0.005, -0.03523, -0.01282), (-0.005, -0.03247, -0.01875), (-0.005, -0.02872, -0.0241), (-0.005, -0.0241, -0.02872), (-0.005, -0.01875, -0.03247), (-0.005, -0.01282, -0.03523), (-0.005, -0.00651, -0.03692), (-0.005, -1.724e-08, -0.03749), (-0.005, 0.00651, -0.03692), (-0.005, 0.01282, -0.03523), (-0.005, 0.01875, -0.03247), (-0.005, 0.0241, -0.02872), (-0.005, 0.02872, -0.0241), (-0.005, 0.03247, -0.01875), (-0.005, 0.03523, -0.01282), (-0.005, 0.03692, -0.00651), (-0.005, 0.03198, 0.005639), (-0.005, 0.03247, 9.505e-10), (-0.005, 0.03051, 0.01111), (-0.005, 0.02812, 0.01624), (-0.005, 0.02487, 0.02087), (-0.005, 0.02087, 0.02487), (-0.005, 0.01624, 0.02812), (-0.005, 0.01111, 0.03051), (-0.005, 0.005639, 0.03198), (-0.005, 9.553e-10, 0.03247), (-0.005, -0.005639, 0.03198), (-0.005, -0.01111, 0.03051), (-0.005, -0.01624, 0.02812), (-0.005, -0.02087, 0.02487), (-0.005, -0.02487, 0.02087), (-0.005, -0.02812, 0.01624), (-0.005, -0.03051, 0.01111), (-0.005, -0.03198, 0.005639), (-0.005, -0.03247, 1.157e-08), (-0.005, -0.03198, -0.005639), (-0.005, -0.03051, -0.01111), (-0.005, -0.02812, -0.01624), (-0.005, -0.02487, -0.02087), (-0.005, -0.02087, -0.02487), (-0.005, -0.01624, -0.02812), (-0.005, -0.01111, -0.03051), (-0.005, -0.005639, -0.03198), (-0.005, -1.44e-08, -0.03247), (-0.005, 0.005639, -0.03198), (-0.005, 0.01111, -0.03051), (-0.005, 0.01624, -0.02812), (-0.005, 0.02087, -0.02487), (-0.005, 0.02487, -0.02087), (-0.005, 0.02812, -0.01624), (-0.005, 0.03051, -0.01111), (-0.005, 0.03198, -0.005639)], [], [(36, 37, 1, 0), (38, 36, 0, 2), (39, 38, 2, 3), (40, 39, 3, 4), (41, 40, 4, 5), (42, 41, 5, 6), (43, 42, 6, 7), (44, 43, 7, 8), (45, 44, 8, 9), (46, 45, 9, 10), (47, 46, 10, 11), (48, 47, 11, 12), (49, 48, 12, 13), (50, 49, 13, 14), (51, 50, 14, 15), (52, 51, 15, 16), (53, 52, 16, 17), (54, 53, 17, 18), (55, 54, 18, 19), (56, 55, 19, 20), (57, 56, 20, 21), (58, 57, 21, 22), (59, 58, 22, 23), (60, 59, 23, 24), (61, 60, 24, 25), (62, 61, 25, 26), (63, 62, 26, 27), (64, 63, 27, 28), (65, 64, 28, 29), (66, 65, 29, 30), (67, 66, 30, 31), (68, 67, 31, 32), (69, 68, 32, 33), (70, 69, 33, 34), (71, 70, 34, 35), (37, 71, 35, 1)])
me_circle_004.polygons.foreach_set('use_smooth', [True] * 36)
_uv = me_circle_004.uv_layers.new(name='UVMap')
_uv.uv.foreach_set('vector', [0.9265, 0.5752, 0.9331, 0.5, 1.0, 0.5, 0.9924, 0.5868, 0.9069, 0.6481, 0.9265, 0.5752, 0.9924, 0.5868, 0.9698, 0.671, 0.875, 0.7165, 0.9069, 0.6481, 0.9698, 0.671, 0.933, 0.75, 0.8317, 0.7784, 0.875, 0.7165, 0.933, 0.75, 0.883, 0.8214, 0.7784, 0.8317, 0.8317, 0.7784, 0.883, 0.8214, 0.8214, 0.883, 0.7165, 0.875, 0.7784, 0.8317, 0.8214, 0.883, 0.75, 0.933, 0.6481, 0.9069, 0.7165, 0.875, 0.75, 0.933, 0.671, 0.9698, 0.5752, 0.9265, 0.6481, 0.9069, 0.671, 0.9698, 0.5868, 0.9924, 0.5, 0.9331, 0.5752, 0.9265, 0.5868, 0.9924, 0.5, 1.0, 0.4248, 0.9265, 0.5, 0.9331, 0.5, 1.0, 0.4132, 0.9924, 0.3519, 0.9069, 0.4248, 0.9265, 0.4132, 0.9924, 0.329, 0.9698, 0.2835, 0.875, 0.3519, 0.9069, 0.329, 0.9698, 0.25, 0.933, 0.2216, 0.8317, 0.2835, 0.875, 0.25, 0.933, 0.1786, 0.883, 0.1683, 0.7784, 0.2216, 0.8317, 0.1786, 0.883, 0.117, 0.8214, 0.125, 0.7165, 0.1683, 0.7784, 0.117, 0.8214, 0.06699, 0.75, 0.09306, 0.6481, 0.125, 0.7165, 0.06699, 0.75, 0.03015, 0.671, 0.07352, 0.5752, 0.09306, 0.6481, 0.03015, 0.671, 0.007596, 0.5868, 0.06694, 0.5, 0.07352, 0.5752, 0.007596, 0.5868, 0.0, 0.5, 0.07352, 0.4248, 0.06694, 0.5, 0.0, 0.5, 0.007596, 0.4132, 0.09306, 0.3519, 0.07352, 0.4248, 0.007596, 0.4132, 0.03015, 0.329, 0.125, 0.2835, 0.09306, 0.3519, 0.03015, 0.329, 0.06699, 0.25, 0.1683, 0.2216, 0.125, 0.2835, 0.06699, 0.25, 0.117, 0.1786, 0.2216, 0.1683, 0.1683, 0.2216, 0.117, 0.1786, 0.1786, 0.117, 0.2835, 0.125, 0.2216, 0.1683, 0.1786, 0.117, 0.25, 0.06699, 0.3519, 0.09306, 0.2835, 0.125, 0.25, 0.06699, 0.329, 0.03015, 0.4248, 0.07352, 0.3519, 0.09306, 0.329, 0.03015, 0.4132, 0.007596, 0.5, 0.06694, 0.4248, 0.07352, 0.4132, 0.007596, 0.5, 0.0, 0.5752, 0.07352, 0.5, 0.06694, 0.5, 0.0, 0.5868, 0.007596, 0.6481, 0.09306, 0.5752, 0.07352, 0.5868, 0.007596, 0.671, 0.03015, 0.7165, 0.125, 0.6481, 0.09306, 0.671, 0.03015, 0.75, 0.06699, 0.7784, 0.1683, 0.7165, 0.125, 0.75, 0.06699, 0.8214, 0.117, 0.8317, 0.2216, 0.7784, 0.1683, 0.8214, 0.117, 0.883, 0.1786, 0.875, 0.2835, 0.8317, 0.2216, 0.883, 0.1786, 0.933, 0.25, 0.9069, 0.3519, 0.875, 0.2835, 0.933, 0.25, 0.9698, 0.329, 0.9265, 0.4248, 0.9069, 0.3519, 0.9698, 0.329, 0.9924, 0.4132, 0.9331, 0.5, 0.9265, 0.4248, 0.9924, 0.4132, 1.0, 0.5])
me_circle_004.materials.append(mat_facematerial)
me_circle_004.use_remesh_fix_poles = True
me_circle_004.use_remesh_preserve_attributes = False
me_circle_004.use_mirror_vertex_groups = False
me_circle_004.update()
me_cylinder_001 = bpy.data.meshes.new('Cylinder.001')
me_cylinder_001.from_pydata([(-0.005, 0.005, 2.186e-10), (0.005, 0.005, -2.186e-10), (-0.005, 0.004924, -0.0008682), (0.005, 0.004924, -0.0008682), (-0.005, 0.004698, -0.00171), (0.005, 0.004698, -0.00171), (-0.005, 0.00433, -0.0025), (0.005, 0.00433, -0.0025), (-0.005, 0.00383, -0.003214), (0.005, 0.00383, -0.003214), (-0.005, 0.003214, -0.00383), (0.005, 0.003214, -0.00383), (-0.005, 0.0025, -0.00433), (0.005, 0.0025, -0.00433), (-0.005, 0.00171, -0.004698), (0.005, 0.00171, -0.004698), (-0.005, 0.0008682, -0.004924), (0.005, 0.0008682, -0.004924), (-0.005, 3.775e-10, -0.005), (0.005, 3.775e-10, -0.005), (-0.005, -0.0008682, -0.004924), (0.005, -0.0008682, -0.004924), (-0.005, -0.00171, -0.004698), (0.005, -0.00171, -0.004698), (-0.005, -0.0025, -0.00433), (0.005, -0.0025, -0.00433), (-0.005, -0.003214, -0.00383), (0.005, -0.003214, -0.00383), (-0.005, -0.00383, -0.003214), (0.005, -0.00383, -0.003214), (-0.005, -0.00433, -0.0025), (0.005, -0.00433, -0.0025), (-0.005, -0.004698, -0.00171), (0.005, -0.004698, -0.00171), (-0.005, -0.004924, -0.0008682), (0.005, -0.004924, -0.0008682), (-0.005, -0.005, -1.729e-09), (0.005, -0.005, -2.166e-09), (-0.005, -0.004924, 0.0008682), (0.005, -0.004924, 0.0008682), (-0.005, -0.004698, 0.00171), (0.005, -0.004698, 0.00171), (-0.005, -0.00433, 0.0025), (0.005, -0.00433, 0.0025), (-0.005, -0.00383, 0.003214), (0.005, -0.00383, 0.003214), (-0.005, -0.003214, 0.00383), (0.005, -0.003214, 0.00383), (-0.005, -0.0025, 0.00433), (0.005, -0.0025, 0.00433), (-0.005, -0.00171, 0.004698), (0.005, -0.00171, 0.004698), (-0.005, -0.0008682, 0.004924), (0.005, -0.0008682, 0.004924), (-0.005, -2.325e-09, 0.005), (0.005, -2.325e-09, 0.005), (-0.005, 0.0008682, 0.004924), (0.005, 0.0008682, 0.004924), (-0.005, 0.00171, 0.004698), (0.005, 0.00171, 0.004698), (-0.005, 0.0025, 0.00433), (0.005, 0.0025, 0.00433), (-0.005, 0.003214, 0.00383), (0.005, 0.003214, 0.00383), (-0.005, 0.00383, 0.003214), (0.005, 0.00383, 0.003214), (-0.005, 0.00433, 0.0025), (0.005, 0.00433, 0.0025), (-0.005, 0.004698, 0.00171), (0.005, 0.004698, 0.00171), (-0.005, 0.004924, 0.0008682), (0.005, 0.004924, 0.0008682)], [], [(0, 1, 3, 2), (2, 3, 5, 4), (4, 5, 7, 6), (6, 7, 9, 8), (8, 9, 11, 10), (10, 11, 13, 12), (12, 13, 15, 14), (14, 15, 17, 16), (16, 17, 19, 18), (18, 19, 21, 20), (20, 21, 23, 22), (22, 23, 25, 24), (24, 25, 27, 26), (26, 27, 29, 28), (28, 29, 31, 30), (30, 31, 33, 32), (32, 33, 35, 34), (34, 35, 37, 36), (36, 37, 39, 38), (38, 39, 41, 40), (40, 41, 43, 42), (42, 43, 45, 44), (44, 45, 47, 46), (46, 47, 49, 48), (48, 49, 51, 50), (50, 51, 53, 52), (52, 53, 55, 54), (54, 55, 57, 56), (56, 57, 59, 58), (58, 59, 61, 60), (60, 61, 63, 62), (62, 63, 65, 64), (64, 65, 67, 66), (66, 67, 69, 68), (3, 1, 71, 69, 67, 65, 63, 61, 59, 57, 55, 53, 51, 49, 47, 45, 43, 41, 39, 37, 35, 33, 31, 29, 27, 25, 23, 21, 19, 17, 15, 13, 11, 9, 7, 5), (68, 69, 71, 70), (70, 71, 1, 0)])
me_cylinder_001.polygons.foreach_set('use_smooth', [True] * 37)
_uv = me_cylinder_001.uv_layers.new(name='UVMap')
_uv.uv.foreach_set('vector', [0.1334, 0.06668, 0.1334, 0.06668, 0.1324, 0.0551, 0.1324, 0.0551, 0.1324, 0.0551, 0.1324, 0.0551, 0.1293, 0.04388, 0.1293, 0.04388, 0.1293, 0.04388, 0.1293, 0.04388, 0.1244, 0.03334, 0.1244, 0.03334, 0.1244, 0.03334, 0.1244, 0.03334, 0.1178, 0.02382, 0.1178, 0.02382, 0.1178, 0.02382, 0.1178, 0.02382, 0.1095, 0.0156, 0.1095, 0.0156, 0.1095, 0.0156, 0.1095, 0.0156, 0.1, 0.008934, 0.1, 0.008934, 0.1, 0.008934, 0.1, 0.008934, 0.08949, 0.004022, 0.08949, 0.004022, 0.08949, 0.004022, 0.08949, 0.004022, 0.07826, 0.001013, 0.07826, 0.001013, 0.07826, 0.001013, 0.07826, 0.001013, 0.06668, 0.0, 0.06668, 0.0, 0.06668, 0.0, 0.06668, 0.0, 0.0551, 0.001013, 0.0551, 0.001013, 0.0551, 0.001013, 0.0551, 0.001013, 0.04388, 0.004022, 0.04388, 0.004022, 0.04388, 0.004022, 0.04388, 0.004022, 0.03334, 0.008934, 0.03334, 0.008934, 0.03334, 0.008934, 0.03334, 0.008934, 0.02382, 0.0156, 0.02382, 0.0156, 0.02382, 0.0156, 0.02382, 0.0156, 0.0156, 0.02382, 0.0156, 0.02382, 0.0156, 0.02382, 0.0156, 0.02382, 0.008934, 0.03334, 0.008934, 0.03334, 0.008934, 0.03334, 0.008934, 0.03334, 0.004022, 0.04388, 0.004022, 0.04388, 0.004022, 0.04388, 0.004022, 0.04388, 0.001013, 0.0551, 0.001013, 0.0551, 0.001013, 0.0551, 0.001013, 0.0551, 0.0, 0.06668, 0.0, 0.06668, 0.0, 0.06668, 0.0, 0.06668, 0.001013, 0.07826, 0.001013, 0.07826, 0.001013, 0.07826, 0.001013, 0.07826, 0.004021, 0.08949, 0.004021, 0.08949, 0.004021, 0.08949, 0.004021, 0.08949, 0.008934, 0.1, 0.008934, 0.1, 0.008934, 0.1, 0.008934, 0.1, 0.0156, 0.1095, 0.0156, 0.1095, 0.0156, 0.1095, 0.0156, 0.1095, 0.02382, 0.1178, 0.02382, 0.1178, 0.02382, 0.1178, 0.02382, 0.1178, 0.03334, 0.1244, 0.03334, 0.1244, 0.03334, 0.1244, 0.03334, 0.1244, 0.04388, 0.1293, 0.04388, 0.1293, 0.04388, 0.1293, 0.04388, 0.1293, 0.0551, 0.1324, 0.0551, 0.1324, 0.0551, 0.1324, 0.0551, 0.1324, 0.06668, 0.1334, 0.06668, 0.1334, 0.06668, 0.1334, 0.06668, 0.1334, 0.07826, 0.1324, 0.07826, 0.1324, 0.07826, 0.1324, 0.07826, 0.1324, 0.08949, 0.1293, 0.08949, 0.1293, 0.08949, 0.1293, 0.08949, 0.1293, 0.1, 0.1244, 0.1, 0.1244, 0.1, 0.1244, 0.1, 0.1244, 0.1095, 0.1178, 0.1095, 0.1178, 0.1095, 0.1178, 0.1095, 0.1178, 0.1178, 0.1095, 0.1178, 0.1095, 0.1178, 0.1095, 0.1178, 0.1095, 0.1244, 0.1, 0.1244, 0.1, 0.1244, 0.1, 0.1244, 0.1, 0.1293, 0.08949, 0.1293, 0.08949, 0.1324, 0.0551, 0.1334, 0.06668, 0.1324, 0.07826, 0.1293, 0.08949, 0.1244, 0.1, 0.1178, 0.1095, 0.1095, 0.1178, 0.1, 0.1244, 0.08949, 0.1293, 0.07826, 0.1324, 0.06668, 0.1334, 0.0551, 0.1324, 0.04388, 0.1293, 0.03334, 0.1244, 0.02382, 0.1178, 0.0156, 0.1095, 0.008934, 0.1, 0.004021, 0.08949, 0.001013, 0.07826, 0.0, 0.06668, 0.001013, 0.0551, 0.004022, 0.04388, 0.008934, 0.03334, 0.0156, 0.02382, 0.02382, 0.0156, 0.03334, 0.008934, 0.04388, 0.004022, 0.0551, 0.001013, 0.06668, 0.0, 0.07826, 0.001013, 0.08949, 0.004022, 0.1, 0.008934, 0.1095, 0.0156, 0.1178, 0.02382, 0.1244, 0.03334, 0.1293, 0.04388, 0.1293, 0.08949, 0.1293, 0.08949, 0.1324, 0.07826, 0.1324, 0.07826, 0.1324, 0.07826, 0.1324, 0.07826, 0.1334, 0.06668, 0.1334, 0.06668])
me_cylinder_001.materials.append(mat_facematerial)
me_cylinder_001.use_remesh_fix_poles = True
me_cylinder_001.use_remesh_preserve_attributes = False
me_cylinder_001.use_mirror_vertex_groups = False
me_cylinder_001.update()
me_plane = bpy.data.meshes.new('Plane')
me_plane.from_pydata([(-0.025, 0.0, 0.0), (0.025, 0.0, 0.0)], [(0, 1)], [])
_uv = me_plane.uv_layers.new(name='UVMap')
_uv.uv.foreach_set('vector', [])
me_plane.use_remesh_fix_poles = True
me_plane.use_remesh_preserve_attributes = False
me_plane.use_mirror_vertex_groups = False
me_plane.update()

# ---- objects
ob_case = bpy.data.objects.new('Case', me_circle)
ob_glass = bpy.data.objects.new('Glass', me_circle_001)
ob_headingscale = bpy.data.objects.new('HeadingScale', me_circle_003)
ob_needlemount = bpy.data.objects.new('NeedleMount', me_cylinder)
ob_needle = bpy.data.objects.new('Needle', me_plane_001)
ob_face = bpy.data.objects.new('Face', me_circle_004)
ob_headingoffsetknob = bpy.data.objects.new('HeadingOffsetKnob', me_cylinder_001)
ob_headingoffsetknobaxis = bpy.data.objects.new('HeadingOffsetKnobAxis', me_plane)

# ---- transforms, parenting, visibility, modifiers, constraints
ob_case.location = (0.0025, 0.0, 0.0)
ob_case.lineart.crease_threshold = 0.0
_m = ob_case.modifiers.new('Auto Smooth', 'NODES')
_m.node_group = ng_auto_smooth
_gi = [s.identifier for s in ng_auto_smooth.interface.items_tree if s.item_type == 'SOCKET' and s.in_out == 'INPUT']
_m[_gi[1]] = 0.5236  # Angle
ob_glass.location = (0.0025, 0.0, 0.0)
ob_glass.lineart.crease_threshold = 0.0
ob_headingscale.location = (0.0025, 0.0, 0.0)
ob_headingscale.lineart.crease_threshold = 0.0
_m = ob_headingscale.modifiers.new('Auto Smooth', 'NODES')
_m.node_group = ng_auto_smooth
_gi = [s.identifier for s in ng_auto_smooth.interface.items_tree if s.item_type == 'SOCKET' and s.in_out == 'INPUT']
_m[_gi[1]] = 0.5236  # Angle
ob_needlemount.location = (-0.001, 0.0, 0.0)
ob_needlemount.lineart.crease_threshold = 0.0
ob_needle.location = (-0.002, 0.0, 0.0)
ob_needle.lineart.crease_threshold = 0.0
ob_face.location = (0.0025, 0.0, 0.0)
ob_face.lineart.crease_threshold = 0.0
_m = ob_face.modifiers.new('Auto Smooth', 'NODES')
_m.node_group = ng_auto_smooth
_gi = [s.identifier for s in ng_auto_smooth.interface.items_tree if s.item_type == 'SOCKET' and s.in_out == 'INPUT']
_m[_gi[1]] = 0.5236  # Angle
ob_headingoffsetknob.location = (0.005, -0.03, -0.03)
ob_headingoffsetknob.lineart.crease_threshold = 0.0
_m = ob_headingoffsetknob.modifiers.new('Auto Smooth', 'NODES')
_m.node_group = ng_auto_smooth
_gi = [s.identifier for s in ng_auto_smooth.interface.items_tree if s.item_type == 'SOCKET' and s.in_out == 'INPUT']
_m[_gi[1]] = 0.5236  # Angle
ob_headingoffsetknobaxis.location = (0.005, -0.03, -0.03)
ob_headingoffsetknobaxis.lineart.crease_threshold = 0.0

# ---- collection membership
scene.collection.objects.link(ob_case)
scene.collection.objects.link(ob_glass)
scene.collection.objects.link(ob_headingscale)
scene.collection.objects.link(ob_needlemount)
scene.collection.objects.link(ob_needle)
scene.collection.objects.link(ob_face)
scene.collection.objects.link(ob_headingoffsetknob)
scene.collection.objects.link(ob_headingoffsetknobaxis)

# ---- scene / render settings (as saved in the file)
scene.frame_start = 1; scene.frame_end = 250; scene.frame_set(1)
scene.render.engine = 'BLENDER_EEVEE_NEXT'
scene.cycles.use_denoising = False
scene.cycles.samples = 128
scene.cycles.sampling_pattern = 'TABULATED_SOBOL'
scene.cycles.use_adaptive_sampling = False
scene.cycles.use_light_tree = False
scene.view_settings.view_transform = 'Filmic'
bpy.context.view_layer.update()

# ---- added for rendering (the .blend has no active camera and no usable light): camera, sun
cam_auto = bpy.data.cameras.new('AutoCamera')
cam_auto.lens = 50.0
cam_auto.sensor_width = 36.0
cam_auto.clip_end = 1000.0
ob_auto_camera = bpy.data.objects.new('AutoCamera', cam_auto)
scene.collection.objects.link(ob_auto_camera)
ob_auto_camera.location = (0.190045, -0.222054, 0.148036)
ob_auto_camera.rotation_euler = (1.09748, -7.21219e-08, 0.694738)
scene.camera = ob_auto_camera
light_auto_sun = bpy.data.lights.new('AutoSun', 'SUN')
light_auto_sun.energy = 3.0
light_auto_sun.angle = 0.0523599
ob_auto_sun = bpy.data.objects.new('AutoSun', light_auto_sun)
scene.collection.objects.link(ob_auto_sun)
ob_auto_sun.rotation_euler = (0.872665, 0.174533, 0.523599)
bpy.context.view_layer.update()
